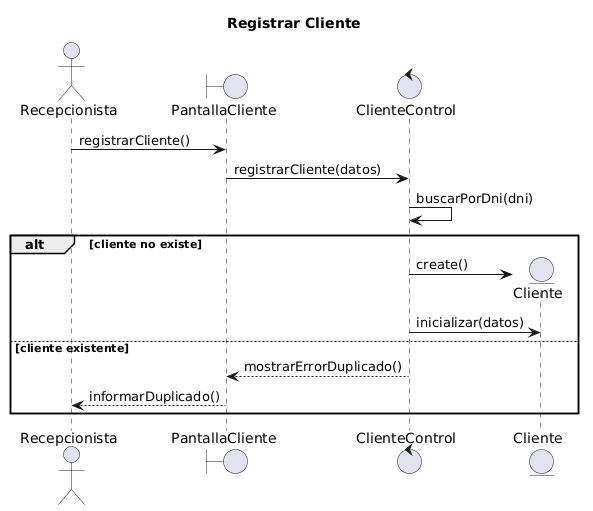

The diagram above was rendered by PlantUML. Its source (embedded in the PNG):
@startuml
title Registrar Cliente

actor Recepcionista

boundary "PantallaCliente" as pantalla
control "ClienteControl" as control
entity "Cliente" as cliente

Recepcionista -> pantalla : registrarCliente()

pantalla -> control : registrarCliente(datos)

control -> control : buscarPorDni(dni)

alt cliente no existe

    create cliente
    control -> cliente : create()

    control -> cliente : inicializar(datos)


else cliente existente

    control --> pantalla : mostrarErrorDuplicado()

    pantalla --> Recepcionista : informarDuplicado()

end
@enduml